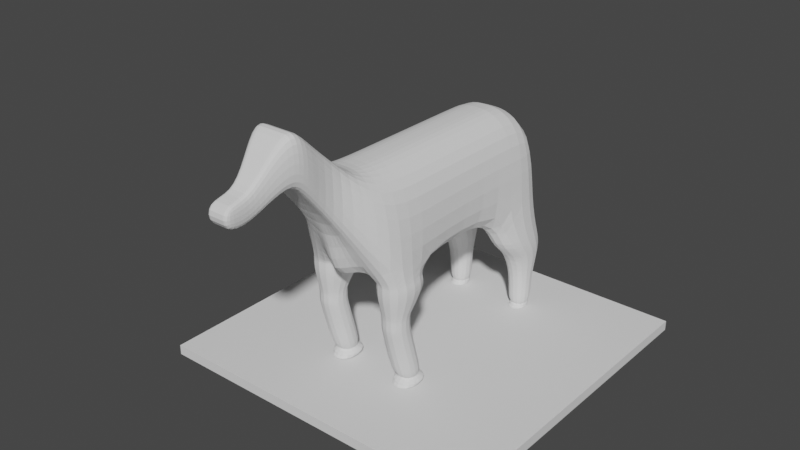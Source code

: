 # Source: hors.blend  (saved by Blender 3.2.14; exported with 4.5.12 LTS)
import bpy
from mathutils import Matrix  # noqa: F401  (used for matrix-valued properties, if any)

bpy.ops.wm.read_factory_settings(use_empty=True)
scene = bpy.context.scene
scene.name = 'Scene'

# ---- collections
col_collection = bpy.data.collections.new('Collection'); scene.collection.children.link(col_collection)

# ---- world
world_world = bpy.data.worlds.new('World'); scene.world = world_world
world_world.use_nodes = True; world_world.node_tree.nodes.clear()
_N = world_world.node_tree.nodes; _L = world_world.node_tree.links
n0 = _N.new('ShaderNodeOutputWorld'); n0.name = 'World Output'; n0.location = (300, 300)
n1 = _N.new('ShaderNodeBackground'); n1.name = 'Background'; n1.location = (10, 300)
n1.inputs[0].default_value = (0.05088, 0.05088, 0.05088, 1.0)
_L.new(n1.outputs[0], n0.inputs[0])
n0.is_active_output = True
world_world.color = (0.05088, 0.05088, 0.05088)
world_world.use_sun_shadow = False
world_world.sun_shadow_jitter_overblur = 0.0

# ---- meshes
me_cube_001 = bpy.data.meshes.new('Cube.001')
me_cube_001.from_pydata([(0.7991, -1.613, 1.481), (0.6491, -1.613, 2.58), (0.7991, 1.613, 1.481), (0.6491, 1.613, 2.58), (0.2619, -2.042, 3.141), (0.2619, -2.042, 2.333), (0.3412, -2.741, 3.818), (0.3412, -2.741, 3.147), (0.6814, 0.6594, 1.481), (0.6491, 0.8705, 2.58), (0.1573, 1.613, 1.481), (0.2664, 1.613, 2.885), (0.2664, -1.613, 1.481), (0.2664, -1.613, 2.885), (0.1773, -1.897, 2.164), (0.1773, -1.897, 3.0), (0.1638, -2.741, 3.147), (0.1638, -2.741, 3.818), (0.2664, 0.8705, 2.885), (0.1573, 0.6594, 1.481), (0.7991, 0.7799, 0.9783), (0.7991, 1.758, 0.9783), (0.2664, 1.758, 0.9783), (0.2664, 0.7799, 0.9783), (0.3662, 1.308, 0.3342), (0.3662, 1.673, 0.3342), (0.7991, 1.142, 0.74), (0.7991, 1.765, 0.74), (0.6993, 1.673, 0.3342), (0.6993, 1.308, 0.3342), (0.2664, 1.765, 0.74), (0.2664, 1.142, 0.74), (0.0, 1.613, 1.481), (0.0, 1.613, 2.885), (0.0, -2.069, 1.291), (0.0, -1.613, 2.885), (0.0, -1.897, 2.164), (0.0, -1.897, 3.0), (0.0, -2.741, 3.147), (0.0, -2.741, 3.818), (0.0, 0.8705, 2.885), (0.0, 0.8705, 1.481), (0.3662, 1.673, -0.1179), (0.3662, 1.308, -0.1179), (0.6993, 1.673, -0.1179), (0.6993, 1.308, -0.1179), (0.4164, 1.618, -0.1522), (0.4164, 1.363, -0.1522), (0.6491, 1.618, -0.1522), (0.6491, 1.363, -0.1522), (0.6491, -0.803, 2.58), (0.6814, -0.8719, 1.481), (0.2664, -0.803, 2.885), (0.2664, -0.8719, 1.481), (0.0, -0.803, 1.481), (0.0, -0.803, 2.885), (0.2664, -1.613, 1.227), (0.7991, -1.613, 1.227), (0.2664, -0.8719, 1.227), (0.7991, -0.8719, 1.227), (0.7991, -0.8719, 1.397), (0.2664, -0.8719, 1.397), (0.7991, -1.613, 1.397), (0.2664, -1.613, 1.397), (0.3505, -1.53, 0.9448), (0.7149, -1.53, 0.9448), (0.3505, -1.121, 0.9448), (0.7149, -1.121, 0.9448), (0.3505, -1.53, 0.7289), (0.7149, -1.53, 0.7289), (0.3505, -1.121, 0.7289), (0.7149, -1.121, 0.7289), (0.3505, -1.447, 0.435), (0.7149, -1.447, 0.435), (0.3505, -1.038, 0.435), (0.7149, -1.038, 0.435), (0.7149, -1.53, 0.8728), (0.7149, -1.53, 0.8009), (0.7149, -1.121, 0.8009), (0.7149, -1.121, 0.8728), (0.3505, -1.53, 0.8728), (0.3505, -1.53, 0.8009), (0.3505, -1.121, 0.8009), (0.3505, -1.121, 0.8728), (0.4313, -1.181, -0.08449), (0.6342, -1.181, -0.08449), (0.4313, -0.9529, -0.08449), (0.6342, -0.9529, -0.08449), (0.7149, -1.303, -0.05975), (0.7149, -0.8933, -0.05975), (0.3505, -1.303, -0.05975), (0.3505, -0.8933, -0.05975), (0.3112, -1.316, -0.1366), (0.7543, -1.316, -0.1366), (0.3112, -0.8178, -0.1366), (0.7543, -0.8178, -0.1366), (0.3416, -1.282, -0.1738), (0.7239, -1.282, -0.1738), (0.3416, -0.8521, -0.1738), (0.7239, -0.8521, -0.1738), (0.3416, -1.413, -0.2159), (0.7239, -1.413, -0.2159), (0.3416, -0.7892, -0.2159), (0.7239, -0.7892, -0.2159), (0.3962, 1.648, -0.171), (0.3962, 1.332, -0.171), (0.6693, 1.648, -0.171), (0.6693, 1.332, -0.171), (0.3962, 1.648, -0.1995), (0.3962, 1.332, -0.1995), (0.6693, 1.648, -0.1995), (0.6693, 1.332, -0.1995), (0.3962, 1.66, -0.2182), (0.3962, 1.268, -0.2182), (0.6693, 1.66, -0.2182), (0.6693, 1.268, -0.2182), (0.6693, 1.28, -0.2145), (0.6693, 1.657, -0.2145), (0.3962, 1.657, -0.2145), (0.3962, 1.28, -0.2145), (0.1584, -3.29, 3.143), (0.1584, -3.29, 2.822), (0.05907, -3.29, 2.822), (0.0, -3.29, 2.822), (0.05907, -3.29, 3.143), (0.0, -3.29, 3.143), (0.174, -3.647, 3.157), (0.174, -3.647, 2.837), (0.08565, -3.647, 2.837), (0.0, -3.647, 2.837), (0.08565, -3.647, 3.157), (0.0, -3.647, 3.157), (0.0, -3.042, 2.969), (0.1089, -3.042, 2.969), (0.2058, -3.042, 2.969), (0.1089, -3.042, 3.448), (0.2058, -3.042, 3.448), (0.0, -3.042, 3.448), (0.3574, -2.543, 3.627), (0.3574, -2.543, 2.917), (0.1669, -2.543, 3.627), (0.1669, -2.543, 2.917), (0.0, -2.543, 2.917), (0.0, -2.543, 3.627)], [], [(10, 11, 3, 2), (51, 50, 1, 0), (61, 60, 59, 58), (139, 138, 6, 7), (0, 1, 4, 5), (12, 0, 5, 14), (141, 139, 7, 16), (2, 3, 9, 8), (10, 2, 21, 22), (32, 10, 19, 41), (3, 11, 18, 9), (138, 140, 17, 6), (142, 141, 16, 38), (133, 134, 121, 122), (34, 12, 14, 36), (50, 52, 13, 1), (54, 53, 12, 34), (1, 13, 15, 4), (32, 33, 11, 10), (22, 21, 27, 30), (26, 31, 24, 29), (8, 19, 23, 20), (19, 10, 22, 23), (2, 8, 20, 21), (27, 26, 29, 28), (24, 25, 42, 43), (31, 30, 25, 24), (23, 22, 30, 31), (20, 23, 31, 26), (30, 27, 28, 25), (21, 20, 26, 27), (13, 35, 37, 15), (52, 55, 35, 13), (132, 133, 122, 123), (140, 143, 39, 17), (11, 33, 40, 18), (45, 43, 47, 49), (28, 29, 45, 44), (29, 24, 43, 45), (25, 28, 44, 42), (48, 49, 107, 106), (42, 44, 48, 46), (44, 45, 49, 48), (43, 42, 46, 47), (18, 40, 55, 52), (41, 19, 53, 54), (9, 18, 52, 50), (19, 8, 51, 53), (8, 9, 50, 51), (58, 59, 67, 66), (60, 62, 57, 59), (63, 61, 58, 56), (62, 63, 56, 57), (0, 12, 63, 62), (12, 53, 61, 63), (51, 0, 62, 60), (53, 51, 60, 61), (78, 77, 69, 71), (56, 58, 66, 64), (59, 57, 65, 67), (57, 56, 64, 65), (70, 71, 75, 74), (77, 81, 68, 69), (82, 78, 71, 70), (81, 82, 70, 68), (89, 88, 85, 87), (68, 70, 74, 72), (71, 69, 73, 75), (69, 68, 72, 73), (64, 66, 83, 80), (80, 83, 82, 81), (66, 67, 79, 83), (83, 79, 78, 82), (65, 64, 80, 76), (76, 80, 81, 77), (67, 65, 76, 79), (79, 76, 77, 78), (86, 87, 95, 94), (88, 90, 84, 85), (91, 89, 87, 86), (90, 91, 86, 84), (72, 74, 91, 90), (74, 75, 89, 91), (73, 72, 90, 88), (75, 73, 88, 89), (93, 92, 96, 97), (84, 86, 94, 92), (87, 85, 93, 95), (85, 84, 92, 93), (98, 99, 103, 102), (94, 95, 99, 98), (92, 94, 98, 96), (95, 93, 97, 99), (102, 103, 101, 100), (96, 98, 102, 100), (99, 97, 101, 103), (97, 96, 100, 101), (106, 107, 111, 110), (47, 46, 104, 105), (49, 47, 105, 107), (46, 48, 106, 104), (117, 116, 115, 114), (105, 104, 108, 109), (107, 105, 109, 111), (104, 106, 110, 108), (112, 114, 115, 113), (119, 118, 112, 113), (116, 119, 113, 115), (118, 117, 114, 112), (108, 110, 117, 118), (111, 109, 119, 116), (109, 108, 118, 119), (110, 111, 116, 117), (120, 124, 130, 126), (124, 125, 131, 130), (136, 135, 124, 120), (135, 137, 125, 124), (134, 136, 120, 121), (127, 126, 130, 128), (128, 130, 131, 129), (122, 121, 127, 128), (123, 122, 128, 129), (121, 120, 126, 127), (7, 6, 136, 134), (17, 39, 137, 135), (6, 17, 135, 136), (38, 16, 133, 132), (16, 7, 134, 133), (15, 37, 143, 140), (36, 14, 141, 142), (4, 15, 140, 138), (14, 5, 139, 141), (5, 4, 138, 139)])
_uv = me_cube_001.uv_layers.new(name='UVMap')
_uv.uv.foreach_set('vector', [0.375, 0.4167, 0.625, 0.4167, 0.625, 0.5, 0.375, 0.5, 0.375, 0.6872, 0.625, 0.6872, 0.625, 0.75, 0.375, 0.75, 0.2917, 0.6872, 0.375, 0.6872, 0.375, 0.6872, 0.2917, 0.6872, 0.375, 0.75, 0.625, 0.75, 0.625, 0.75, 0.375, 0.75, 0.375, 0.75, 0.625, 0.75, 0.629, 0.75, 0.375, 0.75, 0.2917, 0.75, 0.375, 0.75, 0.375, 0.75, 0.2917, 0.75, 0.2917, 0.75, 0.375, 0.75, 0.375, 0.75, 0.2917, 0.75, 0.375, 0.5, 0.625, 0.5, 0.625, 0.5576, 0.375, 0.5576, 0.375, 0.4167, 0.375, 0.5, 0.375, 0.5, 0.375, 0.4167, 0.25, 0.5, 0.2917, 0.5, 0.2917, 0.5576, 0.25, 0.5576, 0.625, 0.5, 0.7083, 0.5, 0.7083, 0.5576, 0.625, 0.5576, 0.625, 0.75, 0.7083, 0.75, 0.7083, 0.75, 0.625, 0.75, 0.25, 0.75, 0.2917, 0.75, 0.2917, 0.75, 0.25, 0.75, 0.2917, 0.75, 0.375, 0.75, 0.375, 0.75, 0.2917, 0.75, 0.25, 0.75, 0.2917, 0.75, 0.2917, 0.75, 0.25, 0.75, 0.625, 0.6872, 0.7083, 0.6872, 0.7083, 0.75, 0.625, 0.75, 0.25, 0.6872, 0.2917, 0.6872, 0.2917, 0.75, 0.25, 0.75, 0.625, 0.75, 0.7083, 0.75, 0.7083, 0.75, 0.629, 0.75, 0.375, 0.375, 0.625, 0.375, 0.625, 0.4167, 0.375, 0.4167, 0.375, 0.4167, 0.375, 0.5, 0.375, 0.5, 0.375, 0.4167, 0.375, 0.5576, 0.2917, 0.5576, 0.2917, 0.5576, 0.375, 0.5576, 0.375, 0.5576, 0.2917, 0.5576, 0.2917, 0.5576, 0.375, 0.5576, 0.2917, 0.5576, 0.2917, 0.5, 0.2917, 0.5, 0.2917, 0.5576, 0.375, 0.5, 0.375, 0.5576, 0.375, 0.5576, 0.375, 0.5, 0.375, 0.5, 0.375, 0.5576, 0.375, 0.5576, 0.375, 0.5, 0.2917, 0.5576, 0.2917, 0.5, 0.2917, 0.5, 0.2917, 0.5576, 0.2917, 0.5576, 0.2917, 0.5, 0.2917, 0.5, 0.2917, 0.5576, 0.2917, 0.5576, 0.2917, 0.5, 0.2917, 0.5, 0.2917, 0.5576, 0.375, 0.5576, 0.2917, 0.5576, 0.2917, 0.5576, 0.375, 0.5576, 0.375, 0.4167, 0.375, 0.5, 0.375, 0.5, 0.375, 0.4167, 0.375, 0.5, 0.375, 0.5576, 0.375, 0.5576, 0.375, 0.5, 0.7083, 0.75, 0.75, 0.75, 0.75, 0.75, 0.7083, 0.75, 0.7083, 0.6872, 0.75, 0.6872, 0.75, 0.75, 0.7083, 0.75, 0.25, 0.75, 0.2917, 0.75, 0.2917, 0.75, 0.25, 0.75, 0.7083, 0.75, 0.75, 0.75, 0.75, 0.75, 0.7083, 0.75, 0.7083, 0.5, 0.75, 0.5, 0.75, 0.5576, 0.7083, 0.5576, 0.375, 0.5576, 0.2917, 0.5576, 0.2917, 0.5576, 0.375, 0.5576, 0.375, 0.5, 0.375, 0.5576, 0.375, 0.5576, 0.375, 0.5, 0.375, 0.5576, 0.2917, 0.5576, 0.2917, 0.5576, 0.375, 0.5576, 0.375, 0.4167, 0.375, 0.5, 0.375, 0.5, 0.375, 0.4167, 0.375, 0.5, 0.375, 0.5576, 0.375, 0.5576, 0.375, 0.5, 0.375, 0.4167, 0.375, 0.5, 0.375, 0.5, 0.375, 0.4167, 0.375, 0.5, 0.375, 0.5576, 0.375, 0.5576, 0.375, 0.5, 0.2917, 0.5576, 0.2917, 0.5, 0.2917, 0.5, 0.2917, 0.5576, 0.7083, 0.5576, 0.75, 0.5576, 0.75, 0.6872, 0.7083, 0.6872, 0.25, 0.5576, 0.2917, 0.5576, 0.2917, 0.6872, 0.25, 0.6872, 0.625, 0.5576, 0.7083, 0.5576, 0.7083, 0.6872, 0.625, 0.6872, 0.2917, 0.5576, 0.375, 0.5576, 0.375, 0.6872, 0.2917, 0.6872, 0.375, 0.5576, 0.625, 0.5576, 0.625, 0.6872, 0.375, 0.6872, 0.2917, 0.6872, 0.375, 0.6872, 0.375, 0.6872, 0.2917, 0.6872, 0.375, 0.6872, 0.375, 0.75, 0.375, 0.75, 0.375, 0.6872, 0.2917, 0.75, 0.2917, 0.6872, 0.2917, 0.6872, 0.2917, 0.75, 0.375, 0.75, 0.2917, 0.75, 0.2917, 0.75, 0.375, 0.75, 0.375, 0.75, 0.2917, 0.75, 0.2917, 0.75, 0.375, 0.75, 0.2917, 0.75, 0.2917, 0.6872, 0.2917, 0.6872, 0.2917, 0.75, 0.375, 0.6872, 0.375, 0.75, 0.375, 0.75, 0.375, 0.6872, 0.2917, 0.6872, 0.375, 0.6872, 0.375, 0.6872, 0.2917, 0.6872, 0.375, 0.6872, 0.375, 0.75, 0.375, 0.75, 0.375, 0.6872, 0.2917, 0.75, 0.2917, 0.6872, 0.2917, 0.6872, 0.2917, 0.75, 0.375, 0.6872, 0.375, 0.75, 0.375, 0.75, 0.375, 0.6872, 0.375, 0.75, 0.2917, 0.75, 0.2917, 0.75, 0.375, 0.75, 0.2917, 0.6872, 0.375, 0.6872, 0.375, 0.6872, 0.2917, 0.6872, 0.375, 0.75, 0.2917, 0.75, 0.2917, 0.75, 0.375, 0.75, 0.2917, 0.6872, 0.375, 0.6872, 0.375, 0.6872, 0.2917, 0.6872, 0.2917, 0.75, 0.2917, 0.6872, 0.2917, 0.6872, 0.2917, 0.75, 0.375, 0.6872, 0.375, 0.75, 0.375, 0.75, 0.375, 0.6872, 0.2917, 0.75, 0.2917, 0.6872, 0.2917, 0.6872, 0.2917, 0.75, 0.375, 0.6872, 0.375, 0.75, 0.375, 0.75, 0.375, 0.6872, 0.375, 0.75, 0.2917, 0.75, 0.2917, 0.75, 0.375, 0.75, 0.2917, 0.75, 0.2917, 0.6872, 0.2917, 0.6872, 0.2917, 0.75, 0.2917, 0.75, 0.2917, 0.6872, 0.2917, 0.6872, 0.2917, 0.75, 0.2917, 0.6872, 0.375, 0.6872, 0.375, 0.6872, 0.2917, 0.6872, 0.2917, 0.6872, 0.375, 0.6872, 0.375, 0.6872, 0.2917, 0.6872, 0.375, 0.75, 0.2917, 0.75, 0.2917, 0.75, 0.375, 0.75, 0.375, 0.75, 0.2917, 0.75, 0.2917, 0.75, 0.375, 0.75, 0.375, 0.6872, 0.375, 0.75, 0.375, 0.75, 0.375, 0.6872, 0.375, 0.6872, 0.375, 0.75, 0.375, 0.75, 0.375, 0.6872, 0.2917, 0.6872, 0.375, 0.6872, 0.375, 0.6872, 0.2917, 0.6872, 0.375, 0.75, 0.2917, 0.75, 0.2917, 0.75, 0.375, 0.75, 0.2917, 0.6872, 0.375, 0.6872, 0.375, 0.6872, 0.2917, 0.6872, 0.2917, 0.75, 0.2917, 0.6872, 0.2917, 0.6872, 0.2917, 0.75, 0.2917, 0.75, 0.2917, 0.6872, 0.2917, 0.6872, 0.2917, 0.75, 0.2917, 0.6872, 0.375, 0.6872, 0.375, 0.6872, 0.2917, 0.6872, 0.375, 0.75, 0.2917, 0.75, 0.2917, 0.75, 0.375, 0.75, 0.375, 0.6872, 0.375, 0.75, 0.375, 0.75, 0.375, 0.6872, 0.375, 0.75, 0.2917, 0.75, 0.2917, 0.75, 0.375, 0.75, 0.2917, 0.75, 0.2917, 0.6872, 0.2917, 0.6872, 0.2917, 0.75, 0.375, 0.6872, 0.375, 0.75, 0.375, 0.75, 0.375, 0.6872, 0.375, 0.75, 0.2917, 0.75, 0.2917, 0.75, 0.375, 0.75, 0.2917, 0.6872, 0.375, 0.6872, 0.375, 0.6872, 0.2917, 0.6872, 0.2917, 0.6872, 0.375, 0.6872, 0.375, 0.6872, 0.2917, 0.6872, 0.2917, 0.75, 0.2917, 0.6872, 0.2917, 0.6872, 0.2917, 0.75, 0.375, 0.6872, 0.375, 0.75, 0.375, 0.75, 0.375, 0.6872, 0.2917, 0.6872, 0.375, 0.6872, 0.375, 0.75, 0.2917, 0.75, 0.2917, 0.75, 0.2917, 0.6872, 0.2917, 0.6872, 0.2917, 0.75, 0.375, 0.6872, 0.375, 0.75, 0.375, 0.75, 0.375, 0.6872, 0.375, 0.75, 0.2917, 0.75, 0.2917, 0.75, 0.375, 0.75, 0.375, 0.5, 0.375, 0.5576, 0.375, 0.5576, 0.375, 0.5, 0.2917, 0.5576, 0.2917, 0.5, 0.2917, 0.5, 0.2917, 0.5576, 0.375, 0.5576, 0.2917, 0.5576, 0.2917, 0.5576, 0.375, 0.5576, 0.375, 0.4167, 0.375, 0.5, 0.375, 0.5, 0.375, 0.4167, 0.375, 0.5, 0.375, 0.5576, 0.375, 0.5576, 0.375, 0.5, 0.2917, 0.5576, 0.2917, 0.5, 0.2917, 0.5, 0.2917, 0.5576, 0.375, 0.5576, 0.2917, 0.5576, 0.2917, 0.5576, 0.375, 0.5576, 0.375, 0.4167, 0.375, 0.5, 0.375, 0.5, 0.375, 0.4167, 0.2917, 0.5, 0.375, 0.5, 0.375, 0.5576, 0.2917, 0.5576, 0.2917, 0.5576, 0.2917, 0.5, 0.2917, 0.5, 0.2917, 0.5576, 0.375, 0.5576, 0.2917, 0.5576, 0.2917, 0.5576, 0.375, 0.5576, 0.375, 0.4167, 0.375, 0.5, 0.375, 0.5, 0.375, 0.4167, 0.375, 0.4167, 0.375, 0.5, 0.375, 0.5, 0.375, 0.4167, 0.375, 0.5576, 0.2917, 0.5576, 0.2917, 0.5576, 0.375, 0.5576, 0.2917, 0.5576, 0.2917, 0.5, 0.2917, 0.5, 0.2917, 0.5576, 0.375, 0.5, 0.375, 0.5576, 0.375, 0.5576, 0.375, 0.5, 0.625, 0.75, 0.7083, 0.75, 0.7083, 0.75, 0.625, 0.75, 0.7083, 0.75, 0.75, 0.75, 0.75, 0.75, 0.7083, 0.75, 0.625, 0.75, 0.7083, 0.75, 0.7083, 0.75, 0.625, 0.75, 0.7083, 0.75, 0.75, 0.75, 0.75, 0.75, 0.7083, 0.75, 0.375, 0.75, 0.625, 0.75, 0.625, 0.75, 0.375, 0.75, 0.375, 0.75, 0.625, 0.75, 0.625, 0.8333, 0.375, 0.8333, 0.375, 0.8333, 0.625, 0.8333, 0.625, 0.875, 0.375, 0.875, 0.2917, 0.75, 0.375, 0.75, 0.375, 0.75, 0.2917, 0.75, 0.25, 0.75, 0.2917, 0.75, 0.2917, 0.75, 0.25, 0.75, 0.375, 0.75, 0.625, 0.75, 0.625, 0.75, 0.375, 0.75, 0.375, 0.75, 0.625, 0.75, 0.625, 0.75, 0.375, 0.75, 0.7083, 0.75, 0.75, 0.75, 0.75, 0.75, 0.7083, 0.75, 0.625, 0.75, 0.7083, 0.75, 0.7083, 0.75, 0.625, 0.75, 0.25, 0.75, 0.2917, 0.75, 0.2917, 0.75, 0.25, 0.75, 0.2917, 0.75, 0.375, 0.75, 0.375, 0.75, 0.2917, 0.75, 0.7083, 0.75, 0.75, 0.75, 0.75, 0.75, 0.7083, 0.75, 0.25, 0.75, 0.2917, 0.75, 0.2917, 0.75, 0.25, 0.75, 0.629, 0.75, 0.7083, 0.75, 0.7083, 0.75, 0.625, 0.75, 0.2917, 0.75, 0.375, 0.75, 0.375, 0.75, 0.2917, 0.75, 0.375, 0.75, 0.629, 0.75, 0.625, 0.75, 0.375, 0.75])
me_cube_001.update()
me_plane = bpy.data.meshes.new('Plane')
me_plane.from_pydata([(-2.436, -2.436, -0.2241), (2.436, -2.436, -0.2241), (-2.436, 2.436, -0.2241), (2.436, 2.436, -0.2241), (-2.436, -2.436, -0.369), (2.436, -2.436, -0.369), (-2.436, 2.436, -0.369), (2.436, 2.436, -0.369)], [], [(0, 2, 3, 1), (4, 5, 7, 6), (2, 0, 4, 6), (3, 2, 6, 7), (0, 1, 5, 4), (1, 3, 7, 5)])
_uv = me_plane.uv_layers.new(name='UVMap')
_uv.uv.foreach_set('vector', [0.0, 0.0, 0.0, 1.0, 1.0, 1.0, 1.0, 0.0, 0.0, 0.0, 1.0, 0.0, 1.0, 1.0, 0.0, 1.0, 0.0, 1.0, 0.0, 0.0, 0.0, 0.0, 0.0, 1.0, 1.0, 1.0, 0.0, 1.0, 0.0, 1.0, 1.0, 1.0, 0.0, 0.0, 1.0, 0.0, 1.0, 0.0, 0.0, 0.0, 1.0, 0.0, 1.0, 1.0, 1.0, 1.0, 1.0, 0.0])
me_plane.update()

# ---- objects
ob_cube = bpy.data.objects.new('Cube', me_cube_001)
ob_plane = bpy.data.objects.new('Plane', me_plane)

# ---- transforms, parenting, visibility, modifiers, constraints
ob_cube.location = (0.0, 0.0, 0.0)
_m = ob_cube.modifiers.new('Mirror', 'MIRROR')
_m.use_clip = True
_m = ob_cube.modifiers.new('Subdivision', 'SUBSURF')
ob_plane.location = (0.0, 0.0, 0.0)

# ---- collection membership
col_collection.objects.link(ob_cube)
col_collection.objects.link(ob_plane)

# ---- scene / render settings (as saved in the file)
scene.frame_start = 1; scene.frame_end = 250; scene.frame_set(1)
scene.render.engine = 'BLENDER_EEVEE_NEXT'
scene.cycles.sampling_pattern = 'TABULATED_SOBOL'
scene.cycles.use_light_tree = False
scene.view_settings.view_transform = 'Filmic'
bpy.context.view_layer.update()

# ---- added for rendering (the .blend has no active camera and no usable light): camera, sun
cam_auto = bpy.data.cameras.new('AutoCamera')
cam_auto.lens = 50.0
cam_auto.sensor_width = 36.0
cam_auto.clip_end = 1000.0
ob_auto_camera = bpy.data.objects.new('AutoCamera', cam_auto)
scene.collection.objects.link(ob_auto_camera)
ob_auto_camera.location = (8.18561, -10.4281, 8.27299)
ob_auto_camera.rotation_euler = (1.09748, -7.21219e-08, 0.694738)
scene.camera = ob_auto_camera
light_auto_sun = bpy.data.lights.new('AutoSun', 'SUN')
light_auto_sun.energy = 3.0
light_auto_sun.angle = 0.0523599
ob_auto_sun = bpy.data.objects.new('AutoSun', light_auto_sun)
scene.collection.objects.link(ob_auto_sun)
ob_auto_sun.rotation_euler = (0.872665, 0.174533, 0.523599)
bpy.context.view_layer.update()
